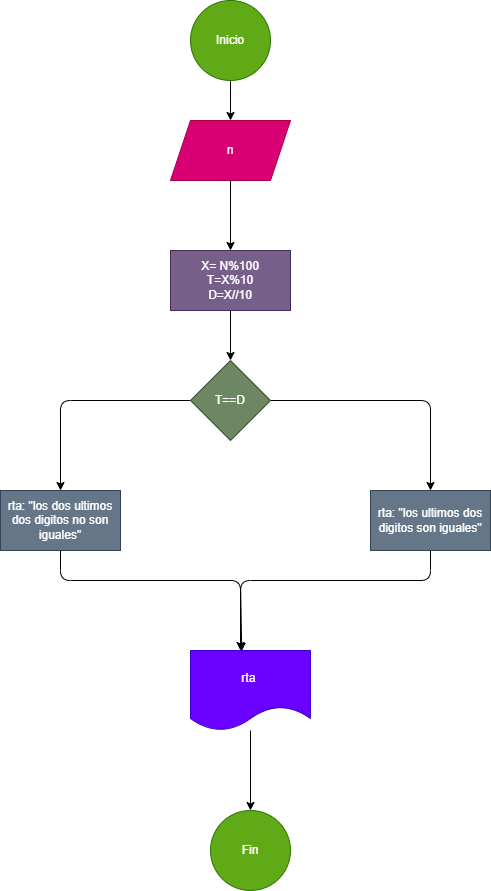

The diagram above was exported from draw.io. Its source (the exported page's mxGraphModel, read from the mxfile embedded in the PNG):
<mxGraphModel dx="1243" dy="960" grid="1" gridSize="10" guides="1" tooltips="1" connect="1" arrows="1" fold="1" page="1" pageScale="1" pageWidth="850" pageHeight="1100" math="0" shadow="0">
  <root>
    <mxCell id="0" />
    <mxCell id="1" parent="0" />
    <mxCell id="4" value="" style="edgeStyle=none;html=1;" edge="1" parent="1" source="2" target="3">
      <mxGeometry relative="1" as="geometry" />
    </mxCell>
    <mxCell id="2" value="Inicio" style="ellipse;whiteSpace=wrap;html=1;fillColor=#60a917;fontColor=#ffffff;strokeColor=#2D7600;" vertex="1" parent="1">
      <mxGeometry x="290" y="20" width="80" height="80" as="geometry" />
    </mxCell>
    <mxCell id="3" value="n" style="shape=parallelogram;perimeter=parallelogramPerimeter;whiteSpace=wrap;html=1;fixedSize=1;fillColor=#d80073;fontColor=#ffffff;strokeColor=#A50040;" vertex="1" parent="1">
      <mxGeometry x="270" y="140" width="120" height="60" as="geometry" />
    </mxCell>
    <mxCell id="8" value="" style="edgeStyle=none;html=1;fontColor=#FAFAFA;" edge="1" parent="1" source="3" target="7">
      <mxGeometry relative="1" as="geometry">
        <mxPoint x="335" y="340" as="sourcePoint" />
      </mxGeometry>
    </mxCell>
    <mxCell id="10" value="" style="edgeStyle=none;html=1;fontColor=#FAFAFA;" edge="1" parent="1" source="7" target="9">
      <mxGeometry relative="1" as="geometry" />
    </mxCell>
    <mxCell id="7" value="X= N%100&lt;br&gt;T=X%10&lt;br&gt;D=X//10" style="whiteSpace=wrap;html=1;fillColor=#76608a;fontColor=#ffffff;strokeColor=#432D57;" vertex="1" parent="1">
      <mxGeometry x="270" y="270" width="120" height="60" as="geometry" />
    </mxCell>
    <mxCell id="12" value="" style="edgeStyle=none;html=1;fontColor=#FAFAFA;" edge="1" parent="1" source="9" target="11">
      <mxGeometry relative="1" as="geometry">
        <Array as="points">
          <mxPoint x="530" y="420" />
        </Array>
      </mxGeometry>
    </mxCell>
    <mxCell id="14" value="" style="edgeStyle=none;html=1;fontColor=#FAFAFA;entryX=0.5;entryY=0;entryDx=0;entryDy=0;" edge="1" parent="1" source="9" target="15">
      <mxGeometry relative="1" as="geometry">
        <mxPoint x="230" y="420" as="targetPoint" />
        <Array as="points">
          <mxPoint x="160" y="420" />
        </Array>
      </mxGeometry>
    </mxCell>
    <mxCell id="9" value="T==D" style="rhombus;whiteSpace=wrap;html=1;fillColor=#6d8764;fontColor=#ffffff;strokeColor=#3A5431;" vertex="1" parent="1">
      <mxGeometry x="290" y="380" width="80" height="80" as="geometry" />
    </mxCell>
    <mxCell id="17" value="" style="edgeStyle=none;html=1;fontColor=#FAFAFA;entryX=0.427;entryY=0.01;entryDx=0;entryDy=0;entryPerimeter=0;" edge="1" parent="1" source="11" target="16">
      <mxGeometry relative="1" as="geometry">
        <mxPoint x="350" y="680" as="targetPoint" />
        <Array as="points">
          <mxPoint x="530" y="600" />
          <mxPoint x="340" y="600" />
        </Array>
      </mxGeometry>
    </mxCell>
    <mxCell id="11" value="rta: &quot;los ultimos dos digitos son iguales&quot;" style="whiteSpace=wrap;html=1;fillColor=#647687;fontColor=#ffffff;strokeColor=#314354;" vertex="1" parent="1">
      <mxGeometry x="470" y="510" width="120" height="60" as="geometry" />
    </mxCell>
    <mxCell id="15" value="rta: &quot;los dos ultimos dos digitos no son iguales&quot;" style="rounded=0;whiteSpace=wrap;html=1;fontColor=#ffffff;fillColor=#647687;strokeColor=#314354;" vertex="1" parent="1">
      <mxGeometry x="100" y="510" width="120" height="60" as="geometry" />
    </mxCell>
    <mxCell id="19" value="" style="edgeStyle=none;html=1;fontColor=#FAFAFA;" edge="1" parent="1" source="16" target="18">
      <mxGeometry relative="1" as="geometry" />
    </mxCell>
    <mxCell id="16" value="rta&amp;nbsp;" style="shape=document;whiteSpace=wrap;html=1;boundedLbl=1;fillColor=#6a00ff;fontColor=#ffffff;strokeColor=#3700CC;" vertex="1" parent="1">
      <mxGeometry x="290" y="670" width="120" height="80" as="geometry" />
    </mxCell>
    <mxCell id="18" value="Fin" style="ellipse;whiteSpace=wrap;html=1;fillColor=#60a917;fontColor=#ffffff;strokeColor=#2D7600;" vertex="1" parent="1">
      <mxGeometry x="310" y="830" width="80" height="80" as="geometry" />
    </mxCell>
    <mxCell id="20" value="" style="endArrow=classic;html=1;fontColor=#FAFAFA;exitX=0.5;exitY=1;exitDx=0;exitDy=0;" edge="1" parent="1" source="15">
      <mxGeometry width="50" height="50" relative="1" as="geometry">
        <mxPoint x="360" y="690" as="sourcePoint" />
        <mxPoint x="340" y="670" as="targetPoint" />
        <Array as="points">
          <mxPoint x="160" y="600" />
          <mxPoint x="340" y="600" />
        </Array>
      </mxGeometry>
    </mxCell>
  </root>
</mxGraphModel>